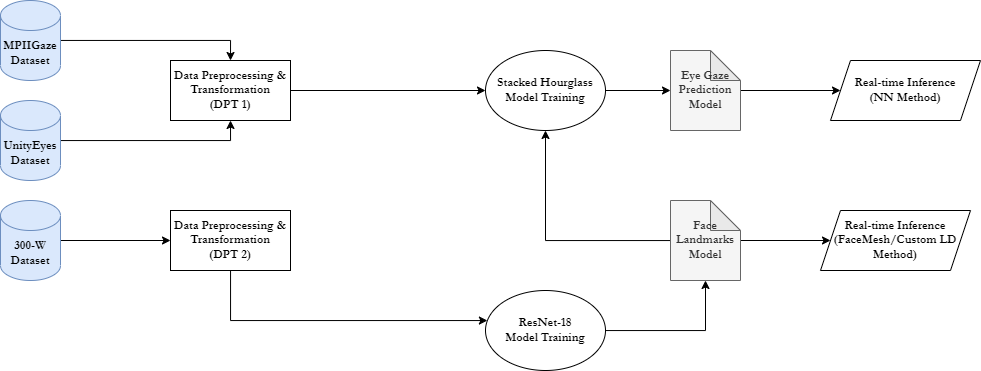

The diagram above was exported from draw.io. Its source (the exported page's mxGraphModel, read from the mxfile embedded in the PNG):
<mxGraphModel dx="1093" dy="701" grid="1" gridSize="10" guides="1" tooltips="1" connect="1" arrows="1" fold="1" page="1" pageScale="1" pageWidth="1100" pageHeight="500" math="0" shadow="0">
  <root>
    <mxCell id="0" />
    <mxCell id="1" parent="0" />
    <mxCell id="BgVTBoaOeJBKNpUwNKj2-2" style="edgeStyle=orthogonalEdgeStyle;rounded=0;orthogonalLoop=1;jettySize=auto;html=1;entryX=0.5;entryY=0;entryDx=0;entryDy=0;fontFamily=Garamond;fontStyle=1" edge="1" parent="1" source="-5FnOvlYnVNDloWtucXm-1" target="BgVTBoaOeJBKNpUwNKj2-1">
      <mxGeometry relative="1" as="geometry" />
    </mxCell>
    <mxCell id="-5FnOvlYnVNDloWtucXm-1" value="MPIIGaze&lt;br&gt;Dataset" style="shape=cylinder3;whiteSpace=wrap;html=1;boundedLbl=1;backgroundOutline=1;size=15;fontFamily=Garamond;fontStyle=1;fillColor=#dae8fc;strokeColor=#6c8ebf;" parent="1" vertex="1">
      <mxGeometry x="60" y="80" width="60" height="80" as="geometry" />
    </mxCell>
    <mxCell id="BgVTBoaOeJBKNpUwNKj2-3" style="edgeStyle=orthogonalEdgeStyle;rounded=0;orthogonalLoop=1;jettySize=auto;html=1;entryX=0.5;entryY=1;entryDx=0;entryDy=0;fontFamily=Garamond;fontStyle=1" edge="1" parent="1" source="-5FnOvlYnVNDloWtucXm-2" target="BgVTBoaOeJBKNpUwNKj2-1">
      <mxGeometry relative="1" as="geometry" />
    </mxCell>
    <mxCell id="-5FnOvlYnVNDloWtucXm-2" value="UnityEyes Dataset" style="shape=cylinder3;whiteSpace=wrap;html=1;boundedLbl=1;backgroundOutline=1;size=15;fontFamily=Garamond;fontStyle=1;fillColor=#dae8fc;strokeColor=#6c8ebf;" parent="1" vertex="1">
      <mxGeometry x="60" y="180" width="60" height="80" as="geometry" />
    </mxCell>
    <mxCell id="BgVTBoaOeJBKNpUwNKj2-5" style="edgeStyle=orthogonalEdgeStyle;rounded=0;orthogonalLoop=1;jettySize=auto;html=1;entryX=0;entryY=0.5;entryDx=0;entryDy=0;fontFamily=Garamond;fontStyle=1" edge="1" parent="1" source="-5FnOvlYnVNDloWtucXm-4" target="BgVTBoaOeJBKNpUwNKj2-4">
      <mxGeometry relative="1" as="geometry" />
    </mxCell>
    <mxCell id="-5FnOvlYnVNDloWtucXm-4" value="300-W&lt;br&gt;Dataset" style="shape=cylinder3;whiteSpace=wrap;html=1;boundedLbl=1;backgroundOutline=1;size=15;fontFamily=Garamond;fontStyle=1;fillColor=#dae8fc;strokeColor=#6c8ebf;" parent="1" vertex="1">
      <mxGeometry x="60" y="280" width="60" height="80" as="geometry" />
    </mxCell>
    <mxCell id="BgVTBoaOeJBKNpUwNKj2-18" style="edgeStyle=orthogonalEdgeStyle;rounded=0;orthogonalLoop=1;jettySize=auto;html=1;entryX=0;entryY=0.5;entryDx=0;entryDy=0;fontFamily=Garamond;fontStyle=1" edge="1" parent="1" source="BgVTBoaOeJBKNpUwNKj2-1" target="BgVTBoaOeJBKNpUwNKj2-9">
      <mxGeometry relative="1" as="geometry" />
    </mxCell>
    <mxCell id="BgVTBoaOeJBKNpUwNKj2-1" value="Data Preprocessing &amp;amp; Transformation&lt;br&gt;(DPT 1)" style="rounded=0;whiteSpace=wrap;html=1;fontFamily=Garamond;fontStyle=1" vertex="1" parent="1">
      <mxGeometry x="230" y="140" width="120" height="60" as="geometry" />
    </mxCell>
    <mxCell id="BgVTBoaOeJBKNpUwNKj2-8" style="edgeStyle=orthogonalEdgeStyle;rounded=0;orthogonalLoop=1;jettySize=auto;html=1;fontFamily=Garamond;fontStyle=1" edge="1" parent="1" source="BgVTBoaOeJBKNpUwNKj2-4" target="BgVTBoaOeJBKNpUwNKj2-6">
      <mxGeometry relative="1" as="geometry">
        <Array as="points">
          <mxPoint x="290" y="400" />
        </Array>
      </mxGeometry>
    </mxCell>
    <mxCell id="BgVTBoaOeJBKNpUwNKj2-4" value="Data Preprocessing &amp;amp; Transformation&lt;br&gt;(DPT 2)" style="rounded=0;whiteSpace=wrap;html=1;fontFamily=Garamond;fontStyle=1" vertex="1" parent="1">
      <mxGeometry x="230" y="290" width="120" height="60" as="geometry" />
    </mxCell>
    <mxCell id="BgVTBoaOeJBKNpUwNKj2-6" value="ResNet-18&lt;br&gt;Model Training" style="ellipse;whiteSpace=wrap;html=1;fontFamily=Garamond;fontStyle=1" vertex="1" parent="1">
      <mxGeometry x="545" y="370" width="120" height="80" as="geometry" />
    </mxCell>
    <mxCell id="BgVTBoaOeJBKNpUwNKj2-23" style="edgeStyle=orthogonalEdgeStyle;rounded=0;orthogonalLoop=1;jettySize=auto;html=1;entryX=0;entryY=0.5;entryDx=0;entryDy=0;entryPerimeter=0;fontFamily=Garamond;fontStyle=1" edge="1" parent="1" source="BgVTBoaOeJBKNpUwNKj2-9" target="BgVTBoaOeJBKNpUwNKj2-21">
      <mxGeometry relative="1" as="geometry" />
    </mxCell>
    <mxCell id="BgVTBoaOeJBKNpUwNKj2-9" value="Stacked Hourglass Model Training" style="ellipse;whiteSpace=wrap;html=1;fontFamily=Garamond;fontStyle=1" vertex="1" parent="1">
      <mxGeometry x="545" y="130" width="120" height="80" as="geometry" />
    </mxCell>
    <mxCell id="BgVTBoaOeJBKNpUwNKj2-19" style="edgeStyle=orthogonalEdgeStyle;rounded=0;orthogonalLoop=1;jettySize=auto;html=1;entryX=0.5;entryY=1;entryDx=0;entryDy=0;fontFamily=Garamond;fontStyle=1" edge="1" parent="1" source="BgVTBoaOeJBKNpUwNKj2-16" target="BgVTBoaOeJBKNpUwNKj2-9">
      <mxGeometry relative="1" as="geometry" />
    </mxCell>
    <mxCell id="BgVTBoaOeJBKNpUwNKj2-29" style="edgeStyle=orthogonalEdgeStyle;rounded=0;orthogonalLoop=1;jettySize=auto;html=1;fontFamily=Garamond;fontStyle=1" edge="1" parent="1" source="BgVTBoaOeJBKNpUwNKj2-16" target="BgVTBoaOeJBKNpUwNKj2-28">
      <mxGeometry relative="1" as="geometry" />
    </mxCell>
    <mxCell id="BgVTBoaOeJBKNpUwNKj2-16" value="Face Landmarks&lt;br&gt;Model" style="shape=note;whiteSpace=wrap;html=1;backgroundOutline=1;darkOpacity=0.05;fontFamily=Garamond;fontStyle=1;fillColor=#f5f5f5;fontColor=#333333;strokeColor=#666666;" vertex="1" parent="1">
      <mxGeometry x="730" y="280" width="70" height="80" as="geometry" />
    </mxCell>
    <mxCell id="BgVTBoaOeJBKNpUwNKj2-17" value="" style="edgeStyle=orthogonalEdgeStyle;rounded=0;orthogonalLoop=1;jettySize=auto;html=1;fontFamily=Garamond;fontStyle=1" edge="1" parent="1" source="BgVTBoaOeJBKNpUwNKj2-6" target="BgVTBoaOeJBKNpUwNKj2-16">
      <mxGeometry relative="1" as="geometry" />
    </mxCell>
    <mxCell id="BgVTBoaOeJBKNpUwNKj2-26" style="edgeStyle=orthogonalEdgeStyle;rounded=0;orthogonalLoop=1;jettySize=auto;html=1;entryX=0;entryY=0.5;entryDx=0;entryDy=0;fontFamily=Garamond;fontStyle=1" edge="1" parent="1" source="BgVTBoaOeJBKNpUwNKj2-21" target="BgVTBoaOeJBKNpUwNKj2-24">
      <mxGeometry relative="1" as="geometry" />
    </mxCell>
    <mxCell id="BgVTBoaOeJBKNpUwNKj2-21" value="Eye Gaze Prediction Model" style="shape=note;whiteSpace=wrap;html=1;backgroundOutline=1;darkOpacity=0.05;fontFamily=Garamond;fontStyle=1;fillColor=#f5f5f5;strokeColor=#666666;fontColor=#333333;" vertex="1" parent="1">
      <mxGeometry x="730" y="130" width="70" height="80" as="geometry" />
    </mxCell>
    <mxCell id="BgVTBoaOeJBKNpUwNKj2-24" value="Real-time Inference&lt;br&gt;(NN Method)" style="shape=parallelogram;perimeter=parallelogramPerimeter;whiteSpace=wrap;html=1;fixedSize=1;fontFamily=Garamond;fontStyle=1" vertex="1" parent="1">
      <mxGeometry x="890" y="140" width="150" height="60" as="geometry" />
    </mxCell>
    <mxCell id="BgVTBoaOeJBKNpUwNKj2-28" value="Real-time Inference&lt;br&gt;(FaceMesh/Custom LD Method)" style="shape=parallelogram;perimeter=parallelogramPerimeter;whiteSpace=wrap;html=1;fixedSize=1;fontFamily=Garamond;fontStyle=1" vertex="1" parent="1">
      <mxGeometry x="880" y="290" width="150" height="60" as="geometry" />
    </mxCell>
  </root>
</mxGraphModel>